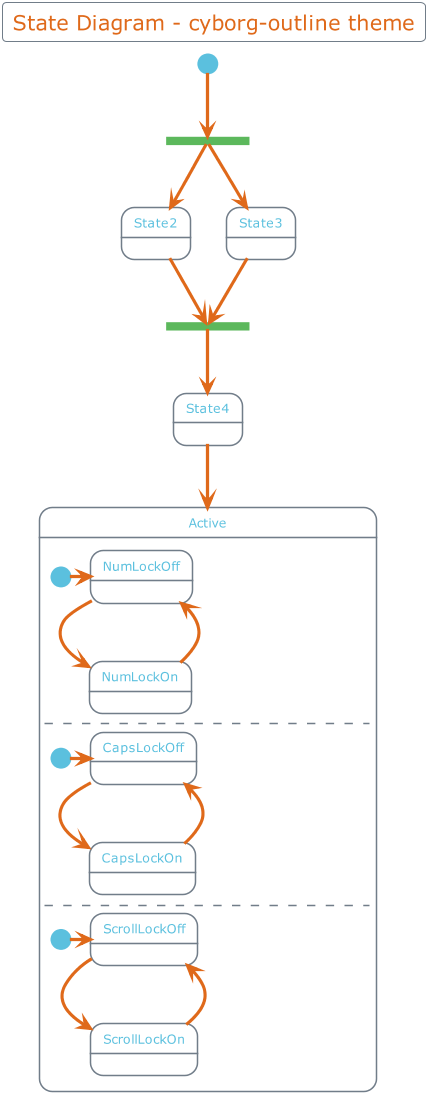

The diagram above was rendered by PlantUML. Its source (embedded in the PNG):
@startuml



skinparam backgroundColor transparent






skinparam defaultFontName       "Verdana"
skinparam defaultFontSize       12
skinparam dpi                   100
skinparam shadowing             false
skinparam roundcorner           8
skinparam ParticipantPadding    10
skinparam BoxPadding            2
skinparam Padding               2
skinparam TitleFontColor	    #4E5D6C
skinparam TitleFontSize	    	20
skinparam TitleBorderThickness 	0
skinparam ArrowColor            #4E5D6C
skinparam title {
	FontColor	                 #DF691A
	BorderColor	                 #717d89
	FontSize	    	         20
	BorderRoundCorner            8
	BorderThickness 	         1
	BackgroundColor              transparent
}


skinparam legend {
	BackgroundColor transparent
	BorderColor #717d89
	FontColor #abb6c2
}

skinparam activity {
	FontColor #DF691A
	BorderColor #DF691A
	BackgroundColor transparent
	BarColor #5cb85c
	StartColor #5bc0de
	EndColor #5bc0de
	DiamondBackgroundColor transparent
  	DiamondBorderColor #717d89
  	DiamondFontColor #717d89
}

skinparam sequence {
	BorderColor #DF691A
	TitleFontColor #DF691A
	BackgroundColor transparent
	StartColor #DF691A
	EndColor #DF691A
    ParticipantBackgroundColor transparent
    ParticipantBorderColor #DF691A
	ParticipantBorderThickness 1
	ParticipantFontColor #DF691A
	ActorBackgroundColor transparent
    ActorBorderColor #DF691A
	ActorFontColor #DF691A
	ArrowThickness 3
	ArrowColor #DF691A
	ArrowFontColor #FFF
	BoxBackgroundColor transparent
	BoxBorderColor #4E5D6C
	BoxFontColor $DARk
	LifeLineBorderColor #4E5D6C
	LifeLineBorderThickness 2
	LifeLineBackgroundColor transparent
	GroupBorderColor #4E5D6C
	GroupFontColor #4E5D6C
	GroupHeaderFontColor #5bc0de
	DividerBackgroundColor transparent
    DividerBorderColor #4E5D6C
    DividerBorderThickness 2
    DividerFontColor #abb6c2
	ReferenceBackgroundColor transparent
	ReferenceBorderColor #abb6c2
	ReferenceFontColor #abb6c2
	ReferenceHeaderFontColor #5bc0de
}

skinparam partition {
	BorderColor #DF691A
	FontColor #DF691A
	BackgroundColor transparent
}

skinparam collections {
	BackgroundColor transparent
	BorderColor #e58748
}

skinparam control {
	BackgroundColor  transparent
	BorderColor #e58748
	FontColor #4E5D6C
}

skinparam entity {
	BackgroundColor  transparent
	BorderColor #e58748
	FontColor #4E5D6C
}

skinparam boundary {
	BackgroundColor  transparent
	BorderColor #e58748
	FontColor #4E5D6C
}

skinparam agent {
	BackgroundColor transparent
	BorderColor #C08A3E
	FontColor #4E5D6C
}

skinparam note {
	BorderThickness 1
	BackgroundColor transparent
	BorderColor #7ccde5
	FontColor #7ccde5
}

skinparam artifact {
	BackgroundColor transparent
	BorderColor #717d89
	FontColor #abb6c2
}

skinparam component {
	BackgroundColor  transparent
	BorderColor  #4a934a
	FontColor #5cb85c
}

skinparam interface {
	BackgroundColor  transparent
	BorderColor  #d9534f
	FontColor #4E5D6C
}

skinparam storage {
	BackgroundColor transparent
  	BorderColor #f3bd71
	FontColor #f0ad4e
}

skinparam node {
	BackgroundColor  transparent
	BorderColor #abb6c2
	FontColor #abb6c2
}

skinparam cloud {
	BackgroundColor transparent
	BorderColor lightskyblue
	FontColor #4E5D6C
}

skinparam database {
	BackgroundColor  transparent
	BorderColor #e58748
	FontColor #4E5D6C
}

skinparam actor {
	FontColor #4E5D6C
}

skinparam class {
	HeaderBackgroundColor #b25415
	FontColor #DF691A
	BackgroundColor transparent
	BorderColor #e58748
	StereotypeFontColor #4E5D6C
	BorderThickness 1
	AttributeFontColor #abb6c2
	AttributeFontSize 11
}

skinparam object {
	FontColor #5cb85c
	BackgroundColor transparent
	BorderColor #717d89
	StereotypeFontColor #4E5D6C
	BorderThickness 1
	AttributeFontColor #717d89
	AttributeFontSize 11
}

skinparam usecase {
	BackgroundColor transparent
	BorderColor #4E5D6C
	BorderThickness 2
	FontColor #717d89
	StereotypeFontColor #DF691A
}

skinparam rectangle {
	BackgroundColor transparent
	BorderColor #b25415
	BorderThickness 2
	FontColor #DF691A
	StereotypeFontColor #DF691A
}

skinparam package {
	BackgroundColor transparent
  	BorderColor #DF691A
	FontColor #DF691A
	BorderThickness 2
}

skinparam folder {
	BackgroundColor transparent
  	BorderColor #f0ad4e
	FontColor #f0ad4e
	BorderThickness 2
}

skinparam frame {
	BackgroundColor transparent
  	BorderColor #5bc0de
	FontColor #5bc0de
	BorderThickness 2
}

skinparam state {
	StartColor #5bc0de
	EndColor #5bc0de
	BackgroundColor transparent
	BorderColor #717d89
	FontColor #5bc0de
	AttributeFontColor #717d89
	AttributeFontSize 11
}

skinparam queue {
	BackgroundColor transparent
  	BorderColor #f0ad4e
	FontColor #f0ad4e
}

skinparam card {
	BackgroundColor transparent
	BorderColor #5bc0de
	FontColor #5bc0de
}

skinparam file {
	BackgroundColor transparent
	BorderColor #abb6c2
	FontColor #abb6c2
}

skinparam stack {
	BackgroundColor transparent
	BorderColor #e58748
	FontColor #DF691A
}

title State Diagram - cyborg-outline theme


state fork_state <<fork>>
[*] --> fork_state
fork_state --> State2
fork_state --> State3

state join_state <<join>>
State2 --> join_state
State3 --> join_state
join_state --> State4
State4 --> Active

state Active {
  [*] -> NumLockOff
  NumLockOff --> NumLockOn : EvNumLockPressed
  NumLockOn --> NumLockOff : EvNumLockPressed
  --
  [*] -> CapsLockOff
  CapsLockOff --> CapsLockOn : EvCapsLockPressed
  CapsLockOn --> CapsLockOff : EvCapsLockPressed
  --
  [*] -> ScrollLockOff
  ScrollLockOff --> ScrollLockOn : EvCapsLockPressed
  ScrollLockOn --> ScrollLockOff : EvCapsLockPressed
}

@enduml